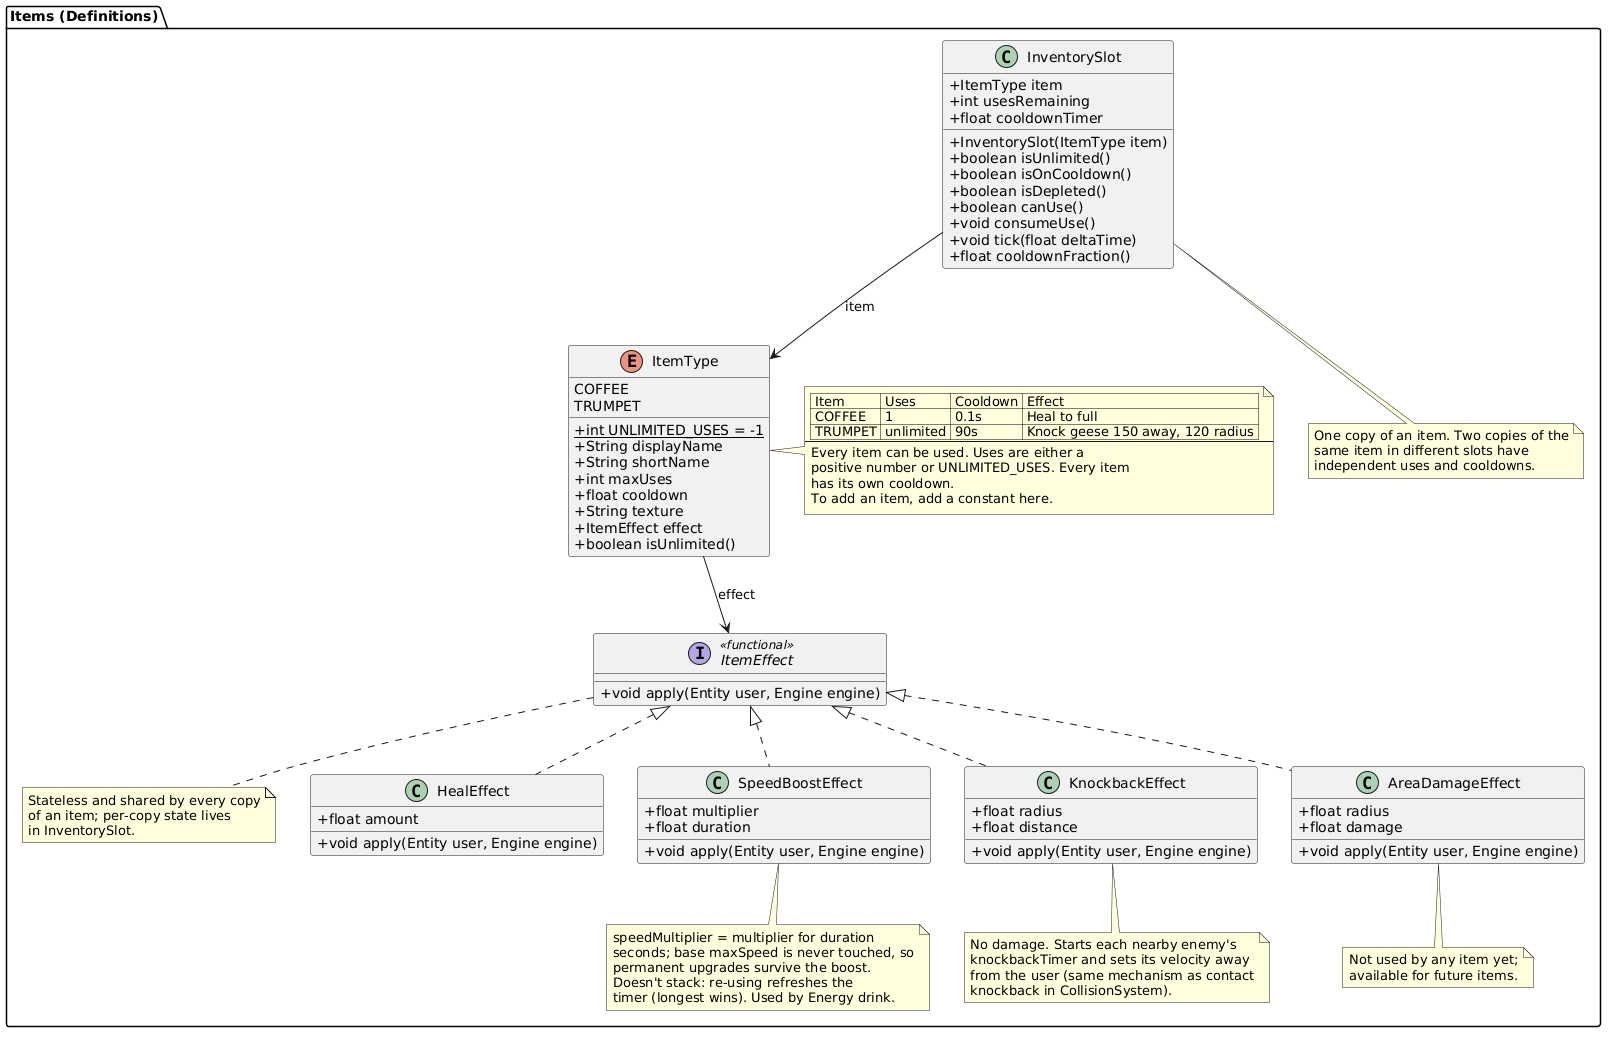

The diagram above was rendered by PlantUML. Its source (embedded in the PNG):
@startuml
skinparam classAttributeIconSize 0
skinparam class {
    BackgroundColor<<planned>> #EEEEEE
    BorderColor<<planned>> #999999
    FontColor<<planned>> #777777
}

package "Items (Definitions)" {
    enum ItemType {
        COFFEE
        TRUMPET
        __
        + {static} int UNLIMITED_USES = -1
        + String displayName
        + String shortName
        + int maxUses
        + float cooldown
        + String texture
        + ItemEffect effect
        + boolean isUnlimited()
    }
    note right of ItemType
        | Item    | Uses      | Cooldown | Effect                          |
        | COFFEE  | 1         | 0.1s     | Heal to full                    |
        | TRUMPET | unlimited | 90s      | Knock geese 150 away, 120 radius |
        ----
        Every item can be used. Uses are either a
        positive number or UNLIMITED_USES. Every item
        has its own cooldown.
        To add an item, add a constant here.
    end note

    interface ItemEffect <<functional>> {
        + void apply(Entity user, Engine engine)
    }
    note bottom of ItemEffect
        Stateless and shared by every copy
        of an item; per-copy state lives
        in InventorySlot.
    end note

    class HealEffect {
        + float amount
        + void apply(Entity user, Engine engine)
    }
    ItemEffect <|.. HealEffect

    class SpeedBoostEffect {
        + float multiplier
        + float duration
        + void apply(Entity user, Engine engine)
    }
    ItemEffect <|.. SpeedBoostEffect
    note bottom of SpeedBoostEffect
        speedMultiplier = multiplier for duration
        seconds; base maxSpeed is never touched, so
        permanent upgrades survive the boost.
        Doesn't stack: re-using refreshes the
        timer (longest wins). Used by Energy drink.
    end note

    class KnockbackEffect {
        + float radius
        + float distance
        + void apply(Entity user, Engine engine)
    }
    ItemEffect <|.. KnockbackEffect
    note bottom of KnockbackEffect
        No damage. Starts each nearby enemy's
        knockbackTimer and sets its velocity away
        from the user (same mechanism as contact
        knockback in CollisionSystem).
    end note

    class AreaDamageEffect {
        + float radius
        + float damage
        + void apply(Entity user, Engine engine)
    }
    ItemEffect <|.. AreaDamageEffect
    note bottom of AreaDamageEffect
        Not used by any item yet;
        available for future items.
    end note

    class InventorySlot {
        + ItemType item
        + int usesRemaining
        + float cooldownTimer
        + InventorySlot(ItemType item)
        + boolean isUnlimited()
        + boolean isOnCooldown()
        + boolean isDepleted()
        + boolean canUse()
        + void consumeUse()
        + void tick(float deltaTime)
        + float cooldownFraction()
    }
    note bottom of InventorySlot
        One copy of an item. Two copies of the
        same item in different slots have
        independent uses and cooldowns.
    end note

    ItemType --> ItemEffect : effect
    InventorySlot --> ItemType : item
}
@enduml